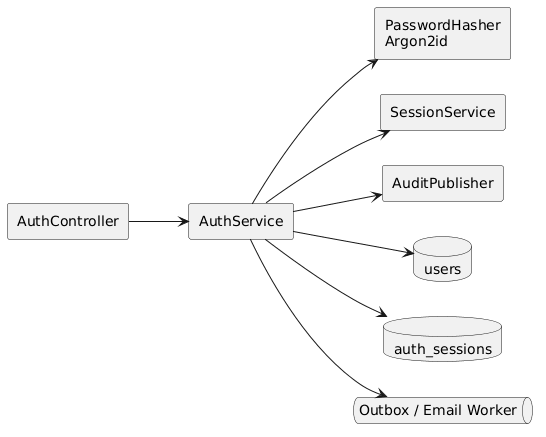

The diagram above was rendered by PlantUML. Its source (embedded in the PNG):
@startuml
left to right direction
skinparam shadowing false
rectangle "AuthController" as controller
rectangle "AuthService" as service
rectangle "PasswordHasher\nArgon2id" as hasher
rectangle "SessionService" as sessions
rectangle "AuditPublisher" as audit
database "users" as users
database "auth_sessions" as authdb
queue "Outbox / Email Worker" as outbox

controller --> service
service --> hasher
service --> users
service --> sessions
service --> authdb
service --> audit
service --> outbox
@enduml